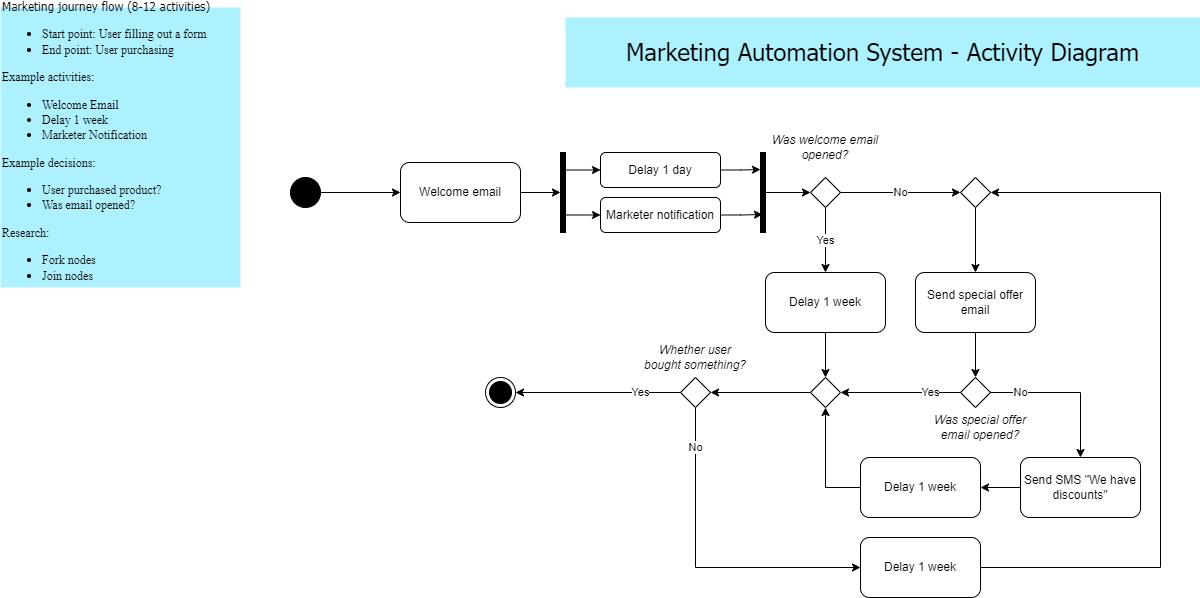

The diagram above was exported from draw.io. Its source (the exported page's mxGraphModel, read from the mxfile embedded in the PNG):
<mxGraphModel dx="1290" dy="541" grid="1" gridSize="10" guides="1" tooltips="1" connect="1" arrows="1" fold="1" page="1" pageScale="1" pageWidth="827" pageHeight="1169" background="#ffffff" math="0" shadow="0">
  <root>
    <mxCell id="0" />
    <mxCell id="1" parent="0" />
    <mxCell id="5KoaJ7LPTMomrqIIViI--1" value="&lt;div style=&quot;text-align: justify;&quot;&gt;&lt;span style=&quot;font-weight: normal; font-family: Tahoma; background-color: initial;&quot;&gt;Marketing journey flow (8-12 activities)&lt;/span&gt;&lt;/div&gt;&lt;ul&gt;&lt;li style=&quot;text-align: justify;&quot;&gt;&lt;font style=&quot;font-weight: normal;&quot; face=&quot;VZtbrHDuzt0baX17C0dC&quot;&gt;Start point: User filling out a form&lt;/font&gt;&lt;/li&gt;&lt;li style=&quot;text-align: justify;&quot;&gt;&lt;font style=&quot;font-weight: normal;&quot; face=&quot;VZtbrHDuzt0baX17C0dC&quot;&gt;End point: User purchasing&lt;/font&gt;&lt;/li&gt;&lt;/ul&gt;&lt;div style=&quot;text-align: justify;&quot;&gt;&lt;font style=&quot;font-weight: normal;&quot; face=&quot;VZtbrHDuzt0baX17C0dC&quot;&gt;Example activities:&lt;/font&gt;&lt;/div&gt;&lt;div&gt;&lt;ul&gt;&lt;li style=&quot;text-align: justify;&quot;&gt;&lt;font style=&quot;font-weight: normal;&quot; face=&quot;VZtbrHDuzt0baX17C0dC&quot;&gt;Welcome Email&lt;/font&gt;&lt;/li&gt;&lt;li style=&quot;text-align: justify;&quot;&gt;&lt;font style=&quot;font-weight: normal;&quot; face=&quot;VZtbrHDuzt0baX17C0dC&quot;&gt;Delay 1 week&lt;/font&gt;&lt;/li&gt;&lt;li style=&quot;text-align: justify;&quot;&gt;&lt;font style=&quot;font-weight: normal;&quot; face=&quot;VZtbrHDuzt0baX17C0dC&quot;&gt;Marketer Notification&lt;/font&gt;&lt;/li&gt;&lt;/ul&gt;&lt;div style=&quot;text-align: justify;&quot;&gt;&lt;font style=&quot;font-weight: normal;&quot; face=&quot;VZtbrHDuzt0baX17C0dC&quot;&gt;Example decisions:&lt;/font&gt;&lt;/div&gt;&lt;/div&gt;&lt;div&gt;&lt;ul&gt;&lt;li style=&quot;text-align: justify;&quot;&gt;&lt;font style=&quot;font-weight: normal;&quot; face=&quot;VZtbrHDuzt0baX17C0dC&quot;&gt;User purchased product?&lt;/font&gt;&lt;/li&gt;&lt;li style=&quot;text-align: justify;&quot;&gt;&lt;font style=&quot;font-weight: normal;&quot; face=&quot;VZtbrHDuzt0baX17C0dC&quot;&gt;Was email opened?&lt;/font&gt;&lt;/li&gt;&lt;/ul&gt;&lt;div style=&quot;text-align: justify;&quot;&gt;&lt;font style=&quot;font-weight: normal;&quot; face=&quot;VZtbrHDuzt0baX17C0dC&quot;&gt;Research:&lt;/font&gt;&lt;/div&gt;&lt;/div&gt;&lt;div&gt;&lt;ul&gt;&lt;li style=&quot;text-align: justify;&quot;&gt;&lt;font style=&quot;font-weight: normal;&quot; face=&quot;VZtbrHDuzt0baX17C0dC&quot;&gt;Fork nodes&lt;/font&gt;&lt;/li&gt;&lt;li style=&quot;text-align: justify;&quot;&gt;&lt;font style=&quot;font-weight: normal;&quot; face=&quot;VZtbrHDuzt0baX17C0dC&quot;&gt;Join nodes&lt;/font&gt;&lt;/li&gt;&lt;/ul&gt;&lt;/div&gt;" style="text;html=1;strokeColor=none;fillColor=#ADF1FF;align=left;verticalAlign=middle;whiteSpace=wrap;rounded=0;fontFamily=Coming Soon;fontSource=https%3A%2F%2Ffonts.googleapis.com%2Fcss%3Ffamily%3DComing%2BSoon;fontStyle=1" parent="1" vertex="1">
      <mxGeometry x="40" y="40" width="240" height="280" as="geometry" />
    </mxCell>
    <mxCell id="5KoaJ7LPTMomrqIIViI--2" value="&lt;h2&gt;&lt;font face=&quot;Tahoma&quot; style=&quot;font-size: 24px;&quot;&gt;&lt;span style=&quot;font-weight: normal;&quot;&gt;Marketing Automation System - Activity Diagram&lt;/span&gt;&lt;/font&gt;&lt;/h2&gt;" style="text;html=1;strokeColor=none;fillColor=#ADF1FF;align=center;verticalAlign=middle;whiteSpace=wrap;rounded=0;" parent="1" vertex="1">
      <mxGeometry x="605" y="50" width="635" height="70" as="geometry" />
    </mxCell>
    <mxCell id="Vjk0Jh2YQA5LBFPwiPRa-3" value="" style="edgeStyle=orthogonalEdgeStyle;rounded=0;orthogonalLoop=1;jettySize=auto;html=1;" parent="1" source="Vjk0Jh2YQA5LBFPwiPRa-1" target="Vjk0Jh2YQA5LBFPwiPRa-2" edge="1">
      <mxGeometry relative="1" as="geometry" />
    </mxCell>
    <mxCell id="Vjk0Jh2YQA5LBFPwiPRa-1" value="" style="ellipse;fillColor=strokeColor;html=1;" parent="1" vertex="1">
      <mxGeometry x="330" y="210" width="30" height="30" as="geometry" />
    </mxCell>
    <mxCell id="Vjk0Jh2YQA5LBFPwiPRa-5" value="" style="edgeStyle=orthogonalEdgeStyle;rounded=0;orthogonalLoop=1;jettySize=auto;html=1;" parent="1" source="Vjk0Jh2YQA5LBFPwiPRa-2" target="Vjk0Jh2YQA5LBFPwiPRa-4" edge="1">
      <mxGeometry relative="1" as="geometry" />
    </mxCell>
    <mxCell id="Vjk0Jh2YQA5LBFPwiPRa-2" value="Welcome email" style="rounded=1;whiteSpace=wrap;html=1;" parent="1" vertex="1">
      <mxGeometry x="440" y="195" width="120" height="60" as="geometry" />
    </mxCell>
    <mxCell id="Vjk0Jh2YQA5LBFPwiPRa-4" value="" style="html=1;points=[];perimeter=orthogonalPerimeter;fillColor=strokeColor;" parent="1" vertex="1">
      <mxGeometry x="600" y="185" width="5" height="80" as="geometry" />
    </mxCell>
    <mxCell id="Vjk0Jh2YQA5LBFPwiPRa-11" style="edgeStyle=orthogonalEdgeStyle;rounded=0;orthogonalLoop=1;jettySize=auto;html=1;exitX=1;exitY=0.5;exitDx=0;exitDy=0;entryX=0;entryY=0.213;entryDx=0;entryDy=0;entryPerimeter=0;" parent="1" source="Vjk0Jh2YQA5LBFPwiPRa-6" target="Vjk0Jh2YQA5LBFPwiPRa-8" edge="1">
      <mxGeometry relative="1" as="geometry" />
    </mxCell>
    <mxCell id="Vjk0Jh2YQA5LBFPwiPRa-12" style="edgeStyle=orthogonalEdgeStyle;rounded=0;orthogonalLoop=1;jettySize=auto;html=1;exitX=0;exitY=0.5;exitDx=0;exitDy=0;entryX=0.6;entryY=0.225;entryDx=0;entryDy=0;entryPerimeter=0;startArrow=classic;startFill=1;endArrow=none;endFill=0;" parent="1" source="Vjk0Jh2YQA5LBFPwiPRa-6" target="Vjk0Jh2YQA5LBFPwiPRa-4" edge="1">
      <mxGeometry relative="1" as="geometry" />
    </mxCell>
    <mxCell id="Vjk0Jh2YQA5LBFPwiPRa-6" value="Delay 1 day" style="rounded=1;whiteSpace=wrap;html=1;" parent="1" vertex="1">
      <mxGeometry x="640" y="185" width="120" height="35" as="geometry" />
    </mxCell>
    <mxCell id="Vjk0Jh2YQA5LBFPwiPRa-10" style="edgeStyle=orthogonalEdgeStyle;rounded=0;orthogonalLoop=1;jettySize=auto;html=1;exitX=1;exitY=0.5;exitDx=0;exitDy=0;entryX=0.4;entryY=0.775;entryDx=0;entryDy=0;entryPerimeter=0;" parent="1" source="Vjk0Jh2YQA5LBFPwiPRa-7" target="Vjk0Jh2YQA5LBFPwiPRa-8" edge="1">
      <mxGeometry relative="1" as="geometry" />
    </mxCell>
    <mxCell id="Vjk0Jh2YQA5LBFPwiPRa-13" style="edgeStyle=orthogonalEdgeStyle;rounded=0;orthogonalLoop=1;jettySize=auto;html=1;exitX=0;exitY=0.5;exitDx=0;exitDy=0;entryX=0.8;entryY=0.75;entryDx=0;entryDy=0;entryPerimeter=0;startArrow=classic;startFill=1;endArrow=none;endFill=0;" parent="1" source="Vjk0Jh2YQA5LBFPwiPRa-7" target="Vjk0Jh2YQA5LBFPwiPRa-4" edge="1">
      <mxGeometry relative="1" as="geometry" />
    </mxCell>
    <mxCell id="Vjk0Jh2YQA5LBFPwiPRa-7" value="Marketer notification" style="rounded=1;whiteSpace=wrap;html=1;" parent="1" vertex="1">
      <mxGeometry x="640" y="230" width="120" height="35" as="geometry" />
    </mxCell>
    <mxCell id="Vjk0Jh2YQA5LBFPwiPRa-15" value="" style="edgeStyle=orthogonalEdgeStyle;rounded=0;orthogonalLoop=1;jettySize=auto;html=1;" parent="1" source="Vjk0Jh2YQA5LBFPwiPRa-8" target="Vjk0Jh2YQA5LBFPwiPRa-14" edge="1">
      <mxGeometry relative="1" as="geometry" />
    </mxCell>
    <mxCell id="Vjk0Jh2YQA5LBFPwiPRa-8" value="" style="html=1;points=[];perimeter=orthogonalPerimeter;fillColor=strokeColor;" parent="1" vertex="1">
      <mxGeometry x="800" y="185" width="5" height="80" as="geometry" />
    </mxCell>
    <mxCell id="Vjk0Jh2YQA5LBFPwiPRa-18" value="No" style="edgeStyle=orthogonalEdgeStyle;rounded=0;orthogonalLoop=1;jettySize=auto;html=1;entryX=0;entryY=0.5;entryDx=0;entryDy=0;" parent="1" source="Vjk0Jh2YQA5LBFPwiPRa-14" target="Vjk0Jh2YQA5LBFPwiPRa-17" edge="1">
      <mxGeometry relative="1" as="geometry" />
    </mxCell>
    <mxCell id="Vjk0Jh2YQA5LBFPwiPRa-20" value="Yes" style="edgeStyle=orthogonalEdgeStyle;rounded=0;orthogonalLoop=1;jettySize=auto;html=1;" parent="1" source="Vjk0Jh2YQA5LBFPwiPRa-14" target="Vjk0Jh2YQA5LBFPwiPRa-19" edge="1">
      <mxGeometry relative="1" as="geometry" />
    </mxCell>
    <mxCell id="Vjk0Jh2YQA5LBFPwiPRa-14" value="" style="rhombus;" parent="1" vertex="1">
      <mxGeometry x="850" y="210" width="30" height="30" as="geometry" />
    </mxCell>
    <mxCell id="Vjk0Jh2YQA5LBFPwiPRa-16" value="Was welcome email opened?" style="text;html=1;strokeColor=none;fillColor=none;align=center;verticalAlign=middle;whiteSpace=wrap;rounded=0;fontStyle=2" parent="1" vertex="1">
      <mxGeometry x="810" y="160" width="110" height="40" as="geometry" />
    </mxCell>
    <mxCell id="Vjk0Jh2YQA5LBFPwiPRa-24" value="" style="edgeStyle=orthogonalEdgeStyle;rounded=0;orthogonalLoop=1;jettySize=auto;html=1;" parent="1" source="Vjk0Jh2YQA5LBFPwiPRa-17" target="Vjk0Jh2YQA5LBFPwiPRa-23" edge="1">
      <mxGeometry relative="1" as="geometry" />
    </mxCell>
    <mxCell id="Vjk0Jh2YQA5LBFPwiPRa-17" value="" style="rhombus;" parent="1" vertex="1">
      <mxGeometry x="1000" y="210" width="30" height="30" as="geometry" />
    </mxCell>
    <mxCell id="Vjk0Jh2YQA5LBFPwiPRa-22" value="" style="edgeStyle=orthogonalEdgeStyle;rounded=0;orthogonalLoop=1;jettySize=auto;html=1;" parent="1" source="Vjk0Jh2YQA5LBFPwiPRa-19" target="Vjk0Jh2YQA5LBFPwiPRa-21" edge="1">
      <mxGeometry relative="1" as="geometry" />
    </mxCell>
    <mxCell id="Vjk0Jh2YQA5LBFPwiPRa-19" value="Delay 1 week" style="rounded=1;whiteSpace=wrap;html=1;" parent="1" vertex="1">
      <mxGeometry x="805" y="305" width="120" height="60" as="geometry" />
    </mxCell>
    <mxCell id="Vjk0Jh2YQA5LBFPwiPRa-37" style="edgeStyle=orthogonalEdgeStyle;rounded=0;orthogonalLoop=1;jettySize=auto;html=1;entryX=1;entryY=0.5;entryDx=0;entryDy=0;" parent="1" source="Vjk0Jh2YQA5LBFPwiPRa-21" target="Vjk0Jh2YQA5LBFPwiPRa-36" edge="1">
      <mxGeometry relative="1" as="geometry" />
    </mxCell>
    <mxCell id="Vjk0Jh2YQA5LBFPwiPRa-21" value="" style="rhombus;" parent="1" vertex="1">
      <mxGeometry x="850" y="410" width="30" height="30" as="geometry" />
    </mxCell>
    <mxCell id="Vjk0Jh2YQA5LBFPwiPRa-28" value="" style="edgeStyle=orthogonalEdgeStyle;rounded=0;orthogonalLoop=1;jettySize=auto;html=1;" parent="1" source="Vjk0Jh2YQA5LBFPwiPRa-23" target="Vjk0Jh2YQA5LBFPwiPRa-27" edge="1">
      <mxGeometry relative="1" as="geometry" />
    </mxCell>
    <mxCell id="Vjk0Jh2YQA5LBFPwiPRa-23" value="Send special offer email" style="rounded=1;whiteSpace=wrap;html=1;" parent="1" vertex="1">
      <mxGeometry x="955" y="305" width="120" height="60" as="geometry" />
    </mxCell>
    <mxCell id="Vjk0Jh2YQA5LBFPwiPRa-29" value="Yes" style="edgeStyle=orthogonalEdgeStyle;rounded=0;orthogonalLoop=1;jettySize=auto;html=1;entryX=1;entryY=0.5;entryDx=0;entryDy=0;" parent="1" source="Vjk0Jh2YQA5LBFPwiPRa-27" target="Vjk0Jh2YQA5LBFPwiPRa-21" edge="1">
      <mxGeometry x="-0.5" relative="1" as="geometry">
        <mxPoint as="offset" />
      </mxGeometry>
    </mxCell>
    <mxCell id="Vjk0Jh2YQA5LBFPwiPRa-31" value="No" style="edgeStyle=orthogonalEdgeStyle;rounded=0;orthogonalLoop=1;jettySize=auto;html=1;" parent="1" source="Vjk0Jh2YQA5LBFPwiPRa-27" target="Vjk0Jh2YQA5LBFPwiPRa-32" edge="1">
      <mxGeometry x="-0.6129" relative="1" as="geometry">
        <mxPoint x="1120" y="480" as="targetPoint" />
        <mxPoint as="offset" />
      </mxGeometry>
    </mxCell>
    <mxCell id="Vjk0Jh2YQA5LBFPwiPRa-27" value="" style="rhombus;" parent="1" vertex="1">
      <mxGeometry x="1000" y="410" width="30" height="30" as="geometry" />
    </mxCell>
    <mxCell id="Vjk0Jh2YQA5LBFPwiPRa-30" value="Was special offer email opened?" style="text;html=1;strokeColor=none;fillColor=none;align=center;verticalAlign=middle;whiteSpace=wrap;rounded=0;fontStyle=2" parent="1" vertex="1">
      <mxGeometry x="960" y="440" width="120" height="40" as="geometry" />
    </mxCell>
    <mxCell id="Vjk0Jh2YQA5LBFPwiPRa-34" value="" style="edgeStyle=orthogonalEdgeStyle;rounded=0;orthogonalLoop=1;jettySize=auto;html=1;" parent="1" source="Vjk0Jh2YQA5LBFPwiPRa-32" target="Vjk0Jh2YQA5LBFPwiPRa-33" edge="1">
      <mxGeometry relative="1" as="geometry" />
    </mxCell>
    <mxCell id="Vjk0Jh2YQA5LBFPwiPRa-32" value="Send SMS &quot;We have discounts&quot;" style="rounded=1;whiteSpace=wrap;html=1;" parent="1" vertex="1">
      <mxGeometry x="1060" y="490" width="120" height="60" as="geometry" />
    </mxCell>
    <mxCell id="Vjk0Jh2YQA5LBFPwiPRa-35" style="edgeStyle=orthogonalEdgeStyle;rounded=0;orthogonalLoop=1;jettySize=auto;html=1;entryX=0.5;entryY=1;entryDx=0;entryDy=0;" parent="1" source="Vjk0Jh2YQA5LBFPwiPRa-33" target="Vjk0Jh2YQA5LBFPwiPRa-21" edge="1">
      <mxGeometry relative="1" as="geometry" />
    </mxCell>
    <mxCell id="Vjk0Jh2YQA5LBFPwiPRa-33" value="Delay 1 week" style="whiteSpace=wrap;html=1;rounded=1;" parent="1" vertex="1">
      <mxGeometry x="900" y="490" width="120" height="60" as="geometry" />
    </mxCell>
    <mxCell id="Vjk0Jh2YQA5LBFPwiPRa-40" value="Yes" style="edgeStyle=orthogonalEdgeStyle;rounded=0;orthogonalLoop=1;jettySize=auto;html=1;entryX=1;entryY=0.5;entryDx=0;entryDy=0;" parent="1" source="Vjk0Jh2YQA5LBFPwiPRa-36" target="Vjk0Jh2YQA5LBFPwiPRa-39" edge="1">
      <mxGeometry x="-0.5152" relative="1" as="geometry">
        <mxPoint as="offset" />
      </mxGeometry>
    </mxCell>
    <mxCell id="Vjk0Jh2YQA5LBFPwiPRa-42" value="No" style="edgeStyle=orthogonalEdgeStyle;rounded=0;orthogonalLoop=1;jettySize=auto;html=1;entryX=0;entryY=0.5;entryDx=0;entryDy=0;" parent="1" source="Vjk0Jh2YQA5LBFPwiPRa-36" target="Vjk0Jh2YQA5LBFPwiPRa-43" edge="1">
      <mxGeometry x="-0.7538" relative="1" as="geometry">
        <mxPoint x="735" y="505" as="targetPoint" />
        <Array as="points">
          <mxPoint x="735" y="600" />
        </Array>
        <mxPoint as="offset" />
      </mxGeometry>
    </mxCell>
    <mxCell id="Vjk0Jh2YQA5LBFPwiPRa-36" value="" style="rhombus;" parent="1" vertex="1">
      <mxGeometry x="720" y="410" width="30" height="30" as="geometry" />
    </mxCell>
    <mxCell id="Vjk0Jh2YQA5LBFPwiPRa-38" value="Whether user bought something?" style="text;html=1;strokeColor=none;fillColor=none;align=center;verticalAlign=middle;whiteSpace=wrap;rounded=0;fontStyle=2" parent="1" vertex="1">
      <mxGeometry x="680" y="370" width="110" height="40" as="geometry" />
    </mxCell>
    <mxCell id="Vjk0Jh2YQA5LBFPwiPRa-39" value="" style="ellipse;html=1;shape=endState;fillColor=strokeColor;" parent="1" vertex="1">
      <mxGeometry x="525" y="410" width="30" height="30" as="geometry" />
    </mxCell>
    <mxCell id="Vjk0Jh2YQA5LBFPwiPRa-44" style="edgeStyle=orthogonalEdgeStyle;rounded=0;orthogonalLoop=1;jettySize=auto;html=1;entryX=1;entryY=0.5;entryDx=0;entryDy=0;" parent="1" source="Vjk0Jh2YQA5LBFPwiPRa-43" target="Vjk0Jh2YQA5LBFPwiPRa-17" edge="1">
      <mxGeometry relative="1" as="geometry">
        <Array as="points">
          <mxPoint x="1200" y="600" />
          <mxPoint x="1200" y="225" />
        </Array>
      </mxGeometry>
    </mxCell>
    <mxCell id="Vjk0Jh2YQA5LBFPwiPRa-43" value="Delay 1 week" style="rounded=1;whiteSpace=wrap;html=1;" parent="1" vertex="1">
      <mxGeometry x="900" y="570" width="120" height="60" as="geometry" />
    </mxCell>
  </root>
</mxGraphModel>